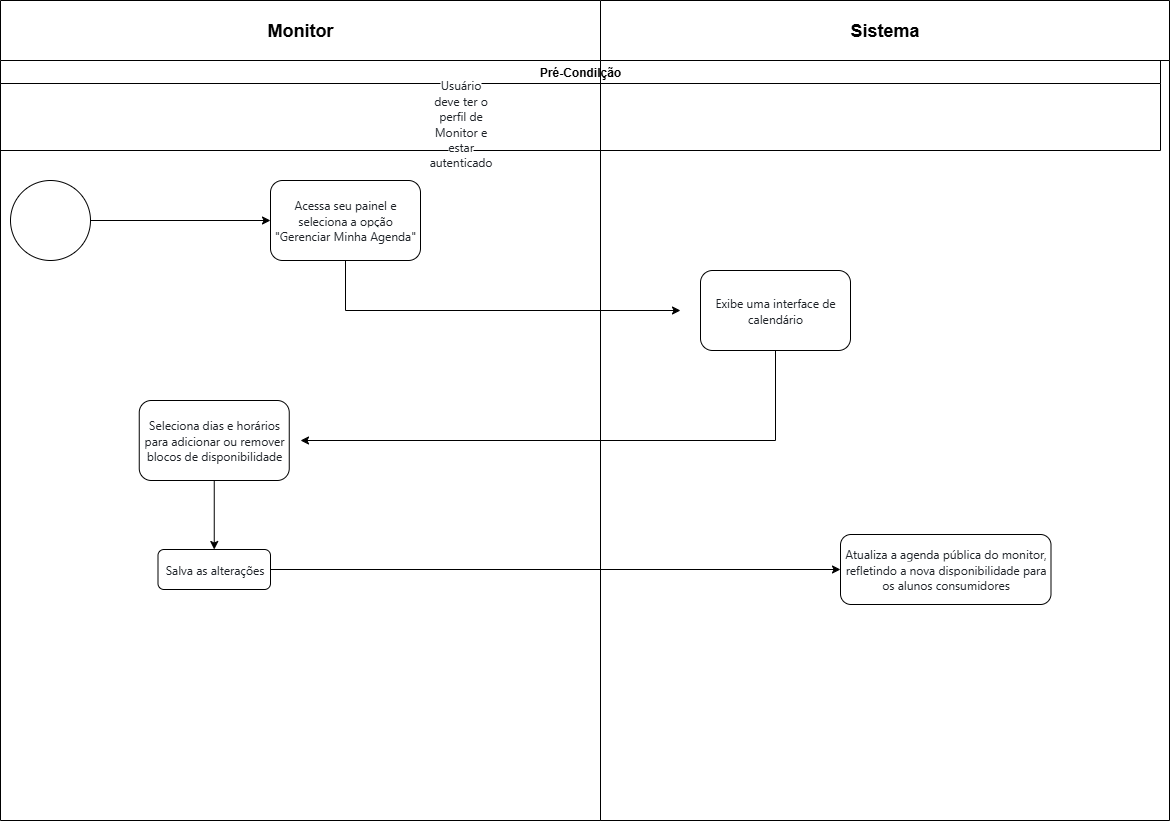

The diagram above was exported from draw.io. Its source (the exported page's mxGraphModel, read from the mxfile embedded in the PNG):
<mxGraphModel dx="1665" dy="777" grid="1" gridSize="10" guides="1" tooltips="1" connect="1" arrows="1" fold="1" page="1" pageScale="1" pageWidth="1169" pageHeight="827" math="0" shadow="0">
  <root>
    <mxCell id="0" />
    <mxCell id="1" parent="0" />
    <mxCell id="mlufGNtr978ixcG4OfWM-1" value="&lt;font style=&quot;font-size: 18px;&quot;&gt;Monitor&lt;/font&gt;" style="swimlane;whiteSpace=wrap;html=1;startSize=60;" parent="1" vertex="1">
      <mxGeometry width="600" height="820" as="geometry" />
    </mxCell>
    <mxCell id="mlufGNtr978ixcG4OfWM-3" value="" style="ellipse;whiteSpace=wrap;html=1;" parent="mlufGNtr978ixcG4OfWM-1" vertex="1">
      <mxGeometry x="10" y="180" width="80" height="80" as="geometry" />
    </mxCell>
    <mxCell id="mlufGNtr978ixcG4OfWM-5" value="&lt;span style=&quot;color: rgb(31, 35, 40); font-family: -apple-system, BlinkMacSystemFont, &amp;quot;Segoe UI&amp;quot;, &amp;quot;Noto Sans&amp;quot;, Helvetica, Arial, sans-serif, &amp;quot;Apple Color Emoji&amp;quot;, &amp;quot;Segoe UI Emoji&amp;quot;; text-align: left; background-color: rgb(255, 255, 255);&quot;&gt;&lt;font&gt;Acessa seu painel e seleciona a opção &quot;Gerenciar Minha Agenda&quot;&lt;/font&gt;&lt;/span&gt;" style="rounded=1;whiteSpace=wrap;html=1;" parent="mlufGNtr978ixcG4OfWM-1" vertex="1">
      <mxGeometry x="270" y="180" width="150" height="80" as="geometry" />
    </mxCell>
    <mxCell id="mlufGNtr978ixcG4OfWM-4" value="" style="endArrow=classic;html=1;rounded=0;exitX=1;exitY=0.5;exitDx=0;exitDy=0;" parent="mlufGNtr978ixcG4OfWM-1" source="mlufGNtr978ixcG4OfWM-3" target="mlufGNtr978ixcG4OfWM-5" edge="1">
      <mxGeometry width="50" height="50" relative="1" as="geometry">
        <mxPoint x="100" y="210" as="sourcePoint" />
        <mxPoint x="270" y="210" as="targetPoint" />
      </mxGeometry>
    </mxCell>
    <mxCell id="mlufGNtr978ixcG4OfWM-7" value="" style="endArrow=classic;html=1;rounded=0;exitX=0.5;exitY=1;exitDx=0;exitDy=0;" parent="mlufGNtr978ixcG4OfWM-1" source="mlufGNtr978ixcG4OfWM-5" edge="1">
      <mxGeometry width="50" height="50" relative="1" as="geometry">
        <mxPoint x="350" y="310" as="sourcePoint" />
        <mxPoint x="680" y="310" as="targetPoint" />
        <Array as="points">
          <mxPoint x="345" y="310" />
        </Array>
      </mxGeometry>
    </mxCell>
    <mxCell id="mlufGNtr978ixcG4OfWM-9" value="&lt;span style=&quot;color: rgb(31, 35, 40); font-family: -apple-system, BlinkMacSystemFont, &amp;quot;Segoe UI&amp;quot;, &amp;quot;Noto Sans&amp;quot;, Helvetica, Arial, sans-serif, &amp;quot;Apple Color Emoji&amp;quot;, &amp;quot;Segoe UI Emoji&amp;quot;; text-align: left; background-color: rgb(255, 255, 255);&quot;&gt;&lt;font&gt;Seleciona dias e horários para adicionar ou remover blocos de disponibilidade&lt;/font&gt;&lt;/span&gt;" style="rounded=1;whiteSpace=wrap;html=1;" parent="mlufGNtr978ixcG4OfWM-1" vertex="1">
      <mxGeometry x="138.75" y="400" width="150" height="80" as="geometry" />
    </mxCell>
    <mxCell id="mlufGNtr978ixcG4OfWM-11" value="&lt;span style=&quot;color: rgb(31, 35, 40); font-family: -apple-system, BlinkMacSystemFont, &amp;quot;Segoe UI&amp;quot;, &amp;quot;Noto Sans&amp;quot;, Helvetica, Arial, sans-serif, &amp;quot;Apple Color Emoji&amp;quot;, &amp;quot;Segoe UI Emoji&amp;quot;; text-align: left; background-color: rgb(255, 255, 255);&quot;&gt;&lt;font&gt;Salva as alterações&lt;/font&gt;&lt;/span&gt;" style="rounded=1;whiteSpace=wrap;html=1;" parent="mlufGNtr978ixcG4OfWM-1" vertex="1">
      <mxGeometry x="157.5" y="549" width="112.5" height="40" as="geometry" />
    </mxCell>
    <mxCell id="mlufGNtr978ixcG4OfWM-10" value="" style="endArrow=classic;html=1;rounded=0;exitX=0.5;exitY=1;exitDx=0;exitDy=0;" parent="mlufGNtr978ixcG4OfWM-1" source="mlufGNtr978ixcG4OfWM-9" target="mlufGNtr978ixcG4OfWM-11" edge="1">
      <mxGeometry width="50" height="50" relative="1" as="geometry">
        <mxPoint x="180" y="500" as="sourcePoint" />
        <mxPoint x="215" y="500" as="targetPoint" />
      </mxGeometry>
    </mxCell>
    <mxCell id="mlufGNtr978ixcG4OfWM-8" value="" style="endArrow=classic;html=1;rounded=0;exitX=0.5;exitY=1;exitDx=0;exitDy=0;" parent="mlufGNtr978ixcG4OfWM-1" source="mlufGNtr978ixcG4OfWM-6" edge="1">
      <mxGeometry width="50" height="50" relative="1" as="geometry">
        <mxPoint x="790" y="400" as="sourcePoint" />
        <mxPoint x="300" y="440" as="targetPoint" />
        <Array as="points">
          <mxPoint x="775" y="440" />
        </Array>
      </mxGeometry>
    </mxCell>
    <mxCell id="mlufGNtr978ixcG4OfWM-13" value="&lt;span style=&quot;color: rgb(31, 35, 40); font-family: -apple-system, BlinkMacSystemFont, &amp;quot;Segoe UI&amp;quot;, &amp;quot;Noto Sans&amp;quot;, Helvetica, Arial, sans-serif, &amp;quot;Apple Color Emoji&amp;quot;, &amp;quot;Segoe UI Emoji&amp;quot;; text-align: left; background-color: rgb(255, 255, 255);&quot;&gt;&lt;font&gt;Atualiza a agenda pública do monitor, refletindo a nova disponibilidade para os alunos consumidores&lt;/font&gt;&lt;/span&gt;" style="rounded=1;whiteSpace=wrap;html=1;" parent="mlufGNtr978ixcG4OfWM-1" vertex="1">
      <mxGeometry x="840" y="534" width="210.5" height="70" as="geometry" />
    </mxCell>
    <mxCell id="mlufGNtr978ixcG4OfWM-12" value="" style="endArrow=classic;html=1;rounded=0;exitX=1;exitY=0.5;exitDx=0;exitDy=0;" parent="mlufGNtr978ixcG4OfWM-1" source="mlufGNtr978ixcG4OfWM-11" target="mlufGNtr978ixcG4OfWM-13" edge="1">
      <mxGeometry width="50" height="50" relative="1" as="geometry">
        <mxPoint x="300" y="530" as="sourcePoint" />
        <mxPoint x="810" y="520" as="targetPoint" />
      </mxGeometry>
    </mxCell>
    <mxCell id="MGrYnvFMsjDRZvvbNXlq-1" value="Pré-Condilção" style="swimlane;whiteSpace=wrap;html=1;" parent="mlufGNtr978ixcG4OfWM-1" vertex="1">
      <mxGeometry y="60" width="1160" height="90" as="geometry" />
    </mxCell>
    <mxCell id="MGrYnvFMsjDRZvvbNXlq-2" value="&lt;span style=&quot;color: rgb(31, 35, 40); font-family: -apple-system, BlinkMacSystemFont, &amp;quot;Segoe UI&amp;quot;, &amp;quot;Noto Sans&amp;quot;, Helvetica, Arial, sans-serif, &amp;quot;Apple Color Emoji&amp;quot;, &amp;quot;Segoe UI Emoji&amp;quot;; text-align: left; text-wrap-mode: wrap; background-color: rgb(255, 255, 255);&quot;&gt;&lt;font&gt;Usuário deve ter o perfil de Monitor e estar autenticado&lt;/font&gt;&lt;/span&gt;" style="text;html=1;align=center;verticalAlign=middle;resizable=0;points=[];autosize=1;strokeColor=none;fillColor=none;" parent="MGrYnvFMsjDRZvvbNXlq-1" vertex="1">
      <mxGeometry x="300" y="48" width="320" height="30" as="geometry" />
    </mxCell>
    <mxCell id="mlufGNtr978ixcG4OfWM-2" value="&lt;font style=&quot;font-size: 18px;&quot;&gt;Sistema&lt;/font&gt;" style="swimlane;whiteSpace=wrap;html=1;startSize=60;" parent="1" vertex="1">
      <mxGeometry x="600" width="569" height="820" as="geometry" />
    </mxCell>
    <mxCell id="mlufGNtr978ixcG4OfWM-6" value="&lt;span style=&quot;color: rgb(31, 35, 40); font-family: -apple-system, BlinkMacSystemFont, &amp;quot;Segoe UI&amp;quot;, &amp;quot;Noto Sans&amp;quot;, Helvetica, Arial, sans-serif, &amp;quot;Apple Color Emoji&amp;quot;, &amp;quot;Segoe UI Emoji&amp;quot;; text-align: left; background-color: rgb(255, 255, 255);&quot;&gt;&lt;font&gt;Exibe uma interface de calendário&lt;/font&gt;&lt;/span&gt;" style="rounded=1;whiteSpace=wrap;html=1;" parent="mlufGNtr978ixcG4OfWM-2" vertex="1">
      <mxGeometry x="100" y="270" width="150" height="80" as="geometry" />
    </mxCell>
  </root>
</mxGraphModel>